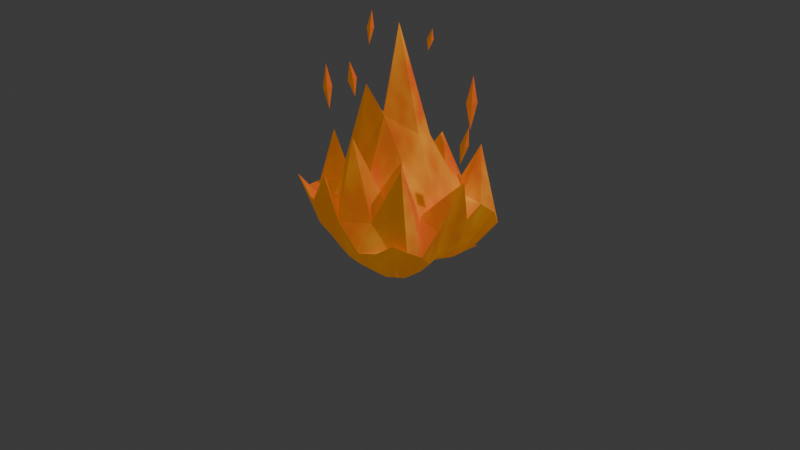 # Source: Fuego.blend  (saved by Blender 4.5.88; exported with 4.5.12 LTS)
import bpy
from mathutils import Matrix  # noqa: F401  (used for matrix-valued properties, if any)

bpy.ops.wm.read_factory_settings(use_empty=True)
scene = bpy.context.scene
scene.name = 'Scene'

# ---- collections
col_collection = bpy.data.collections.new('Collection'); scene.collection.children.link(col_collection)

# ---- materials (node trees are filled in below, after node groups)
mat_material_001 = bpy.data.materials.new('Material.001')
mat_material_002 = bpy.data.materials.new('Material.002')

# ---- material node trees
mat_material_001.use_nodes = True; mat_material_001.node_tree.nodes.clear()
_N = mat_material_001.node_tree.nodes; _L = mat_material_001.node_tree.links
n0 = _N.new('ShaderNodeBsdfPrincipled'); n0.name = 'Principled BSDF'; n0.location = (-200, 100)
n0.inputs[2].default_value = 1.0
n0.inputs[27].default_value = (1.0, 0.3968, 0.0331, 1.0)
n0.inputs[28].default_value = 0.2
n1 = _N.new('ShaderNodeOutputMaterial'); n1.name = 'Material Output'; n1.location = (200, 100)
n2 = _N.new('ShaderNodeTexNoise'); n2.name = 'Noise Texture'; n2.location = (-749, -40)
n3 = _N.new('ShaderNodeValToRGB'); n3.name = 'Color Ramp'; n3.location = (-530, -41)
while len(n3.color_ramp.elements) > 1: n3.color_ramp.elements.remove(n3.color_ramp.elements[-1])
n3.color_ramp.elements[0].position = 0.3773; n3.color_ramp.elements[0].color = (0.6523, 0.01485, 0.0, 1.0)
_e = n3.color_ramp.elements.new(1.0); _e.color = (1.0, 0.5706, 0.02131, 1.0)
_L.new(n0.outputs[0], n1.inputs[0])
_L.new(n2.outputs[0], n3.inputs[0])
_L.new(n3.outputs[0], n0.inputs[0])
n1.is_active_output = True
mat_material_002.use_nodes = True; mat_material_002.node_tree.nodes.clear()
_N = mat_material_002.node_tree.nodes; _L = mat_material_002.node_tree.links
n0 = _N.new('ShaderNodeBsdfPrincipled'); n0.name = 'Principled BSDF'; n0.location = (-200, 100)
n0.inputs[2].default_value = 1.0
n0.inputs[27].default_value = (1.0, 0.3968, 0.0331, 1.0)
n0.inputs[28].default_value = 0.2
n1 = _N.new('ShaderNodeOutputMaterial'); n1.name = 'Material Output'; n1.location = (200, 100)
n2 = _N.new('ShaderNodeTexNoise'); n2.name = 'Noise Texture'; n2.location = (-749, -40)
n2.inputs[2].default_value = 0.9
n3 = _N.new('ShaderNodeValToRGB'); n3.name = 'Color Ramp'; n3.location = (-530, -41)
while len(n3.color_ramp.elements) > 1: n3.color_ramp.elements.remove(n3.color_ramp.elements[-1])
n3.color_ramp.elements[0].position = 0.5273; n3.color_ramp.elements[0].color = (0.6523, 0.01485, 0.0, 1.0)
_e = n3.color_ramp.elements.new(1.0); _e.color = (1.0, 0.5706, 0.02131, 1.0)
_L.new(n0.outputs[0], n1.inputs[0])
_L.new(n2.outputs[0], n3.inputs[0])
_L.new(n3.outputs[0], n0.inputs[0])
n1.is_active_output = True

# ---- world
world_world = bpy.data.worlds.new('World'); scene.world = world_world
world_world.use_nodes = True; world_world.node_tree.nodes.clear()
_N = world_world.node_tree.nodes; _L = world_world.node_tree.links
n0 = _N.new('ShaderNodeOutputWorld'); n0.name = 'World Output'; n0.location = (200, 100)
n1 = _N.new('ShaderNodeBackground'); n1.name = 'Background'; n1.location = (-200, 100)
n1.inputs[0].default_value = (0.05088, 0.05088, 0.05088, 1.0)
_L.new(n1.outputs[0], n0.inputs[0])
n0.is_active_output = True
world_world.color = (0.05088, 0.05088, 0.05088)
world_world.sun_shadow_jitter_overblur = 0.0

# ---- cameras
cam_camera = bpy.data.cameras.new('Camera')
cam_camera.clip_end = 100.0
cam_camera.ortho_scale = 7.314

# ---- lights
light_light = bpy.data.lights.new('Light', 'POINT')
light_light.energy = 1000.0
light_light.shadow_soft_size = 0.1

# ---- meshes
me_plane = bpy.data.meshes.new('Plane')
me_plane.from_pydata([(-0.5734, -0.5646, -0.05834), (0.571, -0.578, -0.2276), (-0.5576, 0.5552, -0.08231), (0.5594, 0.5679, -0.2967), (-0.5367, 0.429, -0.1884), (-0.5324, 0.3182, -0.2556), (-0.5321, 0.2121, -0.3007), (-0.5252, 0.107, -0.3308), (-0.5266, 0.004196, -0.2924), (-0.5521, -0.1061, -0.2158), (-0.5507, -0.2139, -0.2362), (-0.5327, -0.3091, -0.2564), (-0.5488, -0.4285, -0.1759), (0.5531, -0.448, -0.2932), (0.5413, -0.3284, -0.307), (0.5407, -0.2181, -0.3082), (0.5492, -0.1102, -0.2689), (0.5512, 0.001227, -0.2254), (0.5404, 0.1118, -0.2745), (0.5408, 0.2218, -0.31), (0.5411, 0.332, -0.3088), (0.5441, 0.4441, -0.3051), (-0.4209, -0.547, -0.1484), (-0.2833, -0.5461, -0.2265), (-0.1463, -0.546, -0.2895), (-0.009152, -0.5475, -0.3074), (0.1277, -0.546, -0.3105), (0.2648, -0.5462, -0.3092), (0.409, -0.5554, -0.2967), (0.3916, 0.5385, -0.3152), (0.2527, 0.5335, -0.315), (0.1188, 0.533, -0.3308), (-0.01087, 0.546, -0.3017), (-0.1448, 0.5662, -0.211), (-0.2759, 0.5496, -0.2304), (-0.4041, 0.5376, -0.1986), (0.684, -0.7311, 0.1999), (0.4567, -0.7328, 0.03422), (0.2397, -0.7681, -0.02687), (0.0, -0.7998, 0.2365), (-0.2397, -0.7659, 0.642), (-0.4604, -0.735, 0.2767), (-0.6885, -0.7333, 0.5035), (0.7142, -0.572, 0.0902), (0.4998, -0.5997, 0.04849), (0.25, -0.6, 0.2413), (0.0, -0.6, 1.047), (-0.25, -0.6, 0.3521), (-0.5, -0.5999, 0.275), (-0.7237, -0.5786, 0.317), (0.7223, -0.3855, -0.02915), (0.5, -0.4453, 0.826), (0.25, -0.4, 0.3869), (0.0, -0.4, 0.5595), (-0.25, -0.4, 0.4007), (-0.5, -0.4, 0.2533), (-0.7499, -0.3999, 0.3134), (0.7497, -0.1999, 0.1921), (0.5, -0.2, 0.263), (0.2539, -0.2002, 0.766), (0.0, -0.2, 1.171), (-0.25, -0.2, 1.424), (-0.5, -0.2, 0.3098), (-0.75, -0.2, 0.8159), (0.8868, 0.0, 0.6914), (0.5006, 0.0, 0.3358), (0.276, -0.004358, 1.003), (0.0, 0.0, 2.039), (-0.2842, 0.05125, 1.047), (-0.5, 0.0, 0.5389), (-0.75, 0.0, 0.2727), (0.7497, 0.1999, 0.1921), (0.5, 0.2, 0.3166), (0.2869, 0.1384, 0.9629), (-0.02633, 0.2395, 0.832), (-0.3752, 0.3887, 0.7439), (-0.5, 0.2, 1.003), (-0.7416, 0.1978, 0.06025), (0.7453, 0.3975, 0.2935), (0.5, 0.4, 0.3168), (0.2523, 0.4111, 0.4719), (-0.0008432, 0.4133, 0.5069), (-0.2971, 0.4175, 0.2847), (-0.5055, 0.4156, 0.2947), (-0.7231, 0.3899, 0.1231), (0.75, 0.6, 0.1344), (0.5001, 0.6438, 0.7856), (0.25, 0.6133, 0.3439), (0.0, 0.6, 0.7866), (-0.2639, 0.5675, 0.2026), (-0.5, 0.6094, 0.2756), (-0.7161, 0.5748, 0.3023), (0.7305, 0.6785, -0.007691), (0.5, 0.8006, 0.2244), (0.2479, 0.8038, 0.03935), (0.0, 0.7977, 0.1511), (-0.2507, 0.6237, 0.2244), (-0.4055, 0.7196, 0.2703), (-0.6887, 0.7294, 0.496), (-0.2684, -0.2198, -0.4558), (0.1939, -0.2198, -0.4533), (-0.2666, 0.2408, -0.4678), (0.1919, 0.2408, -0.4618), (-0.2666, 0.195, -0.4697), (-0.2666, 0.1491, -0.4735), (-0.2666, 0.1033, -0.4758), (-0.2508, 0.05605, -0.479), (-0.2477, 0.01393, -0.4612), (-0.2684, -0.03486, -0.4323), (-0.2684, -0.08108, -0.448), (-0.2666, -0.126, -0.4581), (-0.2666, -0.1718, -0.456), (0.1919, -0.1718, -0.4531), (0.1919, -0.126, -0.4546), (0.1919, -0.08011, -0.459), (0.1939, -0.03486, -0.4496), (0.1939, 0.01137, -0.434), (0.1745, 0.05607, -0.4573), (0.1773, 0.09937, -0.4709), (0.1919, 0.1491, -0.4653), (0.1919, 0.195, -0.4626), (-0.2106, -0.2198, -0.4563), (-0.1528, -0.2198, -0.4595), (-0.09503, -0.2198, -0.4613), (-0.03724, -0.2198, -0.4602), (0.02054, -0.2198, -0.4597), (0.07833, -0.2198, -0.456), (0.1361, -0.2198, -0.4528), (0.1361, 0.2425, -0.4623), (0.07833, 0.2425, -0.4658), (0.02054, 0.2425, -0.4759), (-0.03724, 0.2425, -0.4665), (-0.09503, 0.2426, -0.4405), (-0.1475, 0.2319, -0.4712), (-0.2104, 0.2423, -0.4702), (-0.2684, -0.2198, -0.4558), (0.1939, -0.2198, -0.4533), (-0.2666, 0.2408, -0.4678), (0.1919, 0.2408, -0.4618), (-0.2666, 0.195, -0.4697), (-0.2666, 0.1491, -0.4735), (-0.2666, 0.1033, -0.4758), (-0.2508, 0.05605, -0.479), (-0.2477, 0.01393, -0.4612), (-0.2684, -0.03486, -0.4323), (-0.2684, -0.08108, -0.448), (-0.2666, -0.126, -0.4581), (-0.2666, -0.1718, -0.456), (0.1919, -0.1718, -0.4531), (0.1919, -0.126, -0.4546), (0.1919, -0.08011, -0.459), (0.1939, -0.03486, -0.4496), (0.1939, 0.01137, -0.434), (0.1745, 0.05607, -0.4573), (0.1773, 0.09937, -0.4709), (0.1919, 0.1491, -0.4653), (0.1919, 0.195, -0.4626), (-0.2106, -0.2198, -0.4563), (-0.1528, -0.2198, -0.4595), (-0.09503, -0.2198, -0.4613), (-0.03724, -0.2198, -0.4602), (0.02054, -0.2198, -0.4597), (0.07833, -0.2198, -0.456), (0.1361, -0.2198, -0.4528), (0.1361, 0.2425, -0.4623), (0.07833, 0.2425, -0.4658), (0.02054, 0.2425, -0.4759), (-0.03724, 0.2425, -0.4665), (-0.09503, 0.2426, -0.4405), (-0.1475, 0.2319, -0.4712), (-0.2104, 0.2423, -0.4702), (-0.186, -0.09758, -0.5202), (0.08594, -0.09758, -0.5159), (-0.186, 0.1743, -0.5354), (0.08594, 0.1743, -0.5278), (-0.186, 0.1471, -0.5395), (-0.186, 0.1199, -0.5424), (-0.186, 0.09275, -0.5435), (-0.186, 0.06556, -0.543), (-0.186, 0.03837, -0.5318), (-0.186, 0.01118, -0.5164), (-0.186, -0.01601, -0.5252), (-0.186, -0.0432, -0.5309), (-0.186, -0.07039, -0.5257), (0.08594, -0.07039, -0.5206), (0.08594, -0.0432, -0.5251), (0.08594, -0.01601, -0.5289), (0.08594, 0.01118, -0.5233), (0.08594, 0.03837, -0.5146), (0.08594, 0.06556, -0.5258), (0.08594, 0.09275, -0.534), (0.08594, 0.1199, -0.5331), (0.08594, 0.1471, -0.531), (-0.152, -0.09758, -0.5242), (-0.118, -0.09758, -0.5268), (-0.084, -0.09758, -0.5278), (-0.05001, -0.09758, -0.5273), (-0.01602, -0.09758, -0.5272), (0.01797, -0.09758, -0.5246), (0.05196, -0.09758, -0.5207), (0.05196, 0.1743, -0.535), (0.01797, 0.1743, -0.5395), (-0.01602, 0.1743, -0.5465), (-0.05001, 0.1743, -0.5408), (-0.084, 0.1743, -0.5253), (-0.118, 0.1743, -0.5399), (-0.152, 0.1743, -0.5419), (0.05302, -0.06952, -0.5262), (0.05231, -0.04394, -0.5313), (0.05267, -0.01517, -0.5363), (0.05338, 0.01076, -0.5399), (0.05291, 0.03944, -0.5236), (0.05291, 0.06572, -0.5243), (0.05113, 0.09272, -0.5243), (0.05149, 0.1207, -0.5421), (0.05398, 0.1471, -0.5386), (0.01764, -0.07037, -0.5309), (0.01693, -0.0448, -0.5369), (0.01729, -0.01603, -0.5432), (0.018, 0.009905, -0.5481), (0.01753, 0.03858, -0.5333), (0.01753, 0.06487, -0.5346), (0.01576, 0.09187, -0.5346), (0.01611, 0.1198, -0.5514), (0.0186, 0.1463, -0.5469), (-0.01731, -0.07208, -0.5337), (-0.01802, -0.0465, -0.5404), (-0.01766, -0.01773, -0.5479), (-0.01695, 0.0082, -0.5544), (-0.01742, 0.03688, -0.5424), (-0.01742, 0.06316, -0.5452), (-0.0192, 0.09016, -0.5452), (-0.01884, 0.1181, -0.5602), (-0.01635, 0.1446, -0.554), (-0.0497, -0.0725, -0.5346), (-0.05041, -0.04693, -0.5415), (-0.05006, -0.01816, -0.5495), (-0.04935, 0.007773, -0.5569), (-0.04981, 0.03645, -0.5472), (-0.04981, 0.06274, -0.5556), (-0.05159, 0.08973, -0.5556), (-0.05124, 0.1177, -0.5643), (-0.04875, 0.1441, -0.557), (-0.08167, -0.07165, -0.5346), (-0.08238, -0.04608, -0.5415), (-0.08203, -0.0173, -0.5495), (-0.08132, 0.008626, -0.5569), (-0.08178, 0.03731, -0.5472), (-0.08178, 0.06359, -0.5556), (-0.08356, 0.09059, -0.5556), (-0.0832, 0.1185, -0.5643), (-0.08072, 0.145, -0.557), (-0.1141, -0.07293, -0.5333), (-0.1148, -0.04735, -0.5398), (-0.1144, -0.01858, -0.5474), (-0.1137, 0.007347, -0.5541), (-0.1142, 0.03603, -0.5421), (-0.1142, 0.06231, -0.5452), (-0.116, 0.08931, -0.5452), (-0.1156, 0.1172, -0.5606), (-0.1131, 0.1437, -0.5552), (-0.1448, -0.07037, -0.5312), (-0.1455, -0.0448, -0.5371), (-0.1451, -0.01603, -0.5437), (-0.1444, 0.009905, -0.5491), (-0.1449, 0.03858, -0.5344), (-0.1449, 0.06487, -0.5358), (-0.1466, 0.09187, -0.5358), (-0.1463, 0.1198, -0.5528), (-0.1438, 0.1463, -0.5492), (0.5518, 0.506, -0.3009), (-0.5471, 0.4926, -0.1357), (-0.5464, 0.6353, 0.1015), (-0.3806, 0.6701, 0.03833), (-0.1977, 0.7824, 0.05963), (-0.005433, 0.7046, -0.05523), (0.1833, 0.6753, -0.1459), (0.3763, 0.6721, -0.0472), (0.561, 0.6589, -0.1615), (0.1919, 0.2179, -0.4622), (-0.2666, 0.2179, -0.4688), (0.1919, 0.2179, -0.4622), (-0.2666, 0.2179, -0.4688), (0.08594, 0.1607, -0.5294), (-0.186, 0.1607, -0.5374), (0.05297, 0.1607, -0.5368), (-0.1479, 0.1603, -0.5455), (-0.1155, 0.159, -0.5476), (-0.08236, 0.1597, -0.5412), (-0.04938, 0.1592, -0.5489), (-0.01667, 0.1592, -0.5489), (0.01819, 0.1628, -0.5452)], [], [(278, 270, 3, 29), (28, 1, 13, 36), (36, 13, 14, 43), (43, 14, 15, 50), (50, 15, 16, 57), (57, 16, 17, 64), (64, 17, 18, 71), (71, 18, 19, 78), (78, 19, 20, 85), (85, 20, 21, 92), (5, 91, 98, 4), (91, 90, 97, 98), (90, 89, 96, 97), (89, 88, 95, 96), (88, 87, 94, 95), (87, 86, 93, 94), (86, 85, 92, 93), (6, 84, 91, 5), (84, 83, 90, 91), (83, 82, 89, 90), (82, 81, 88, 89), (81, 80, 87, 88), (80, 79, 86, 87), (79, 78, 85, 86), (7, 77, 84, 6), (77, 76, 83, 84), (76, 75, 82, 83), (75, 74, 81, 82), (74, 73, 80, 81), (73, 72, 79, 80), (72, 71, 78, 79), (8, 70, 77, 7), (70, 69, 76, 77), (69, 68, 75, 76), (68, 67, 74, 75), (67, 66, 73, 74), (66, 65, 72, 73), (65, 64, 71, 72), (9, 63, 70, 8), (63, 62, 69, 70), (62, 61, 68, 69), (61, 60, 67, 68), (60, 59, 66, 67), (59, 58, 65, 66), (58, 57, 64, 65), (10, 56, 63, 9), (56, 55, 62, 63), (55, 54, 61, 62), (54, 53, 60, 61), (53, 52, 59, 60), (52, 51, 58, 59), (51, 50, 57, 58), (11, 49, 56, 10), (49, 48, 55, 56), (48, 47, 54, 55), (47, 46, 53, 54), (46, 45, 52, 53), (45, 44, 51, 52), (44, 43, 50, 51), (12, 42, 49, 11), (42, 41, 48, 49), (41, 40, 47, 48), (40, 39, 46, 47), (39, 38, 45, 46), (38, 37, 44, 45), (37, 36, 43, 44), (0, 22, 42, 12), (22, 23, 41, 42), (23, 24, 40, 41), (24, 25, 39, 40), (25, 26, 38, 39), (26, 27, 37, 38), (27, 28, 36, 37), (271, 272, 35, 2), (272, 273, 34, 35), (273, 274, 33, 34), (274, 275, 32, 33), (275, 276, 31, 32), (276, 277, 30, 31), (277, 278, 29, 30), (23, 22, 121, 122), (19, 18, 117, 118), (6, 5, 104, 105), (24, 23, 122, 123), (20, 19, 118, 119), (7, 6, 105, 106), (25, 24, 123, 124), (21, 20, 119, 120), (8, 7, 106, 107), (26, 25, 124, 125), (9, 8, 107, 108), (27, 26, 125, 126), (10, 9, 108, 109), (28, 27, 126, 127), (11, 10, 109, 110), (29, 3, 102, 128), (12, 11, 110, 111), (30, 29, 128, 129), (13, 1, 100, 112), (31, 30, 129, 130), (0, 12, 111, 99), (14, 13, 112, 113), (32, 31, 130, 131), (1, 28, 127, 100), (15, 14, 113, 114), (33, 32, 131, 132), (270, 21, 120, 279), (16, 15, 114, 115), (34, 33, 132, 133), (2, 35, 134, 101), (17, 16, 115, 116), (35, 34, 133, 134), (271, 2, 101, 280), (22, 0, 99, 121), (18, 17, 116, 117), (5, 4, 103, 104), (114, 113, 149, 150), (279, 120, 156, 281), (128, 102, 138, 164), (115, 114, 150, 151), (101, 134, 170, 137), (129, 128, 164, 165), (116, 115, 151, 152), (280, 101, 137, 282), (130, 129, 165, 166), (117, 116, 152, 153), (104, 103, 139, 140), (131, 130, 166, 167), (118, 117, 153, 154), (105, 104, 140, 141), (132, 131, 167, 168), (119, 118, 154, 155), (106, 105, 141, 142), (133, 132, 168, 169), (120, 119, 155, 156), (107, 106, 142, 143), (134, 133, 169, 170), (121, 99, 135, 157), (108, 107, 143, 144), (122, 121, 157, 158), (109, 108, 144, 145), (123, 122, 158, 159), (110, 109, 145, 146), (124, 123, 159, 160), (111, 110, 146, 147), (125, 124, 160, 161), (112, 100, 136, 148), (99, 111, 147, 135), (126, 125, 161, 162), (113, 112, 148, 149), (100, 127, 163, 136), (127, 126, 162, 163), (145, 144, 180, 181), (159, 158, 194, 195), (146, 145, 181, 182), (160, 159, 195, 196), (147, 146, 182, 183), (161, 160, 196, 197), (148, 136, 172, 184), (135, 147, 183, 171), (162, 161, 197, 198), (149, 148, 184, 185), (136, 163, 199, 172), (163, 162, 198, 199), (150, 149, 185, 186), (281, 156, 192, 283), (164, 138, 174, 200), (151, 150, 186, 187), (137, 170, 206, 173), (165, 164, 200, 201), (152, 151, 187, 188), (282, 137, 173, 284), (166, 165, 201, 202), (153, 152, 188, 189), (140, 139, 175, 176), (167, 166, 202, 203), (154, 153, 189, 190), (141, 140, 176, 177), (168, 167, 203, 204), (155, 154, 190, 191), (142, 141, 177, 178), (169, 168, 204, 205), (156, 155, 191, 192), (143, 142, 178, 179), (170, 169, 205, 206), (157, 135, 171, 193), (144, 143, 179, 180), (158, 157, 193, 194), (207, 184, 172, 199), (185, 184, 207, 208), (186, 185, 208, 209), (187, 186, 209, 210), (188, 187, 210, 211), (189, 188, 211, 212), (190, 189, 212, 213), (191, 190, 213, 214), (192, 191, 214, 215), (283, 285, 200, 174), (211, 210, 219, 220), (213, 212, 221, 222), (212, 211, 220, 221), (215, 214, 223, 224), (210, 209, 218, 219), (214, 213, 222, 223), (209, 208, 217, 218), (208, 207, 216, 217), (218, 217, 226, 227), (223, 222, 231, 232), (221, 220, 229, 230), (219, 218, 227, 228), (217, 216, 225, 226), (224, 223, 232, 233), (222, 221, 230, 231), (220, 219, 228, 229), (232, 231, 240, 241), (230, 229, 238, 239), (228, 227, 236, 237), (226, 225, 234, 235), (233, 232, 241, 242), (231, 230, 239, 240), (229, 228, 237, 238), (227, 226, 235, 236), (235, 234, 243, 244), (242, 241, 250, 251), (240, 239, 248, 249), (238, 237, 246, 247), (236, 235, 244, 245), (241, 240, 249, 250), (239, 238, 247, 248), (237, 236, 245, 246), (249, 248, 257, 258), (247, 246, 255, 256), (245, 244, 253, 254), (250, 249, 258, 259), (248, 247, 256, 257), (246, 245, 254, 255), (244, 243, 252, 253), (251, 250, 259, 260), (259, 258, 267, 268), (257, 256, 265, 266), (255, 254, 263, 264), (253, 252, 261, 262), (260, 259, 268, 269), (258, 257, 266, 267), (256, 255, 264, 265), (254, 253, 262, 263), (182, 262, 261, 183), (181, 263, 262, 182), (183, 261, 193, 171), (193, 261, 252, 194), (194, 252, 243, 195), (195, 243, 234, 196), (196, 234, 225, 197), (197, 225, 216, 198), (198, 216, 207, 199), (180, 264, 263, 181), (179, 265, 264, 180), (178, 266, 265, 179), (177, 267, 266, 178), (176, 268, 267, 177), (175, 269, 268, 176), (286, 269, 175, 284), (287, 260, 269, 286), (288, 251, 260, 287), (289, 242, 251, 288), (203, 289, 288, 204), (204, 288, 287, 205), (205, 287, 286, 206), (206, 286, 284, 173), (192, 215, 285, 283), (139, 282, 284, 175), (138, 281, 283, 174), (103, 280, 282, 139), (102, 279, 281, 138), (4, 271, 280, 103), (3, 270, 279, 102), (93, 92, 278, 277), (94, 93, 277, 276), (95, 94, 276, 275), (96, 95, 275, 274), (97, 96, 274, 273), (98, 97, 273, 272), (4, 98, 272, 271), (92, 21, 270, 278), (233, 242, 289, 290), (202, 290, 289, 203), (224, 233, 290, 291), (201, 291, 290, 202), (285, 215, 224, 291), (201, 200, 285, 291)])
_uv = me_plane.uv_layers.new(name='UVMap')
_uv.uv.foreach_set('vector', [0.875, 0.95, 1.0, 0.95, 1.0, 1.0, 0.875, 1.0, 0.875, 0.0, 1.0, 0.0, 1.0, 0.1, 0.875, 0.1, 0.875, 0.1, 1.0, 0.1, 1.0, 0.2, 0.875, 0.2, 0.875, 0.2, 1.0, 0.2, 1.0, 0.3, 0.875, 0.3, 0.875, 0.3, 1.0, 0.3, 1.0, 0.4, 0.875, 0.4, 0.875, 0.4, 1.0, 0.4, 1.0, 0.5, 0.875, 0.5, 0.875, 0.5, 1.0, 0.5, 1.0, 0.6, 0.875, 0.6, 0.875, 0.6, 1.0, 0.6, 1.0, 0.7, 0.875, 0.7, 0.875, 0.7, 1.0, 0.7, 1.0, 0.8, 0.875, 0.8, 0.875, 0.8, 1.0, 0.8, 1.0, 0.9, 0.875, 0.9, 0.0, 0.8, 0.125, 0.8, 0.125, 0.9, 0.0, 0.9, 0.125, 0.8, 0.25, 0.8, 0.25, 0.9, 0.125, 0.9, 0.25, 0.8, 0.375, 0.8, 0.375, 0.9, 0.25, 0.9, 0.375, 0.8, 0.5, 0.8, 0.5, 0.9, 0.375, 0.9, 0.5, 0.8, 0.625, 0.8, 0.625, 0.9, 0.5, 0.9, 0.625, 0.8, 0.75, 0.8, 0.75, 0.9, 0.625, 0.9, 0.75, 0.8, 0.875, 0.8, 0.875, 0.9, 0.75, 0.9, 0.0, 0.7, 0.125, 0.7, 0.125, 0.8, 0.0, 0.8, 0.125, 0.7, 0.25, 0.7, 0.25, 0.8, 0.125, 0.8, 0.25, 0.7, 0.375, 0.7, 0.375, 0.8, 0.25, 0.8, 0.375, 0.7, 0.5, 0.7, 0.5, 0.8, 0.375, 0.8, 0.5, 0.7, 0.625, 0.7, 0.625, 0.8, 0.5, 0.8, 0.625, 0.7, 0.75, 0.7, 0.75, 0.8, 0.625, 0.8, 0.75, 0.7, 0.875, 0.7, 0.875, 0.8, 0.75, 0.8, 0.0, 0.6, 0.125, 0.6, 0.125, 0.7, 0.0, 0.7, 0.125, 0.6, 0.25, 0.6, 0.25, 0.7, 0.125, 0.7, 0.25, 0.6, 0.375, 0.6, 0.375, 0.7, 0.25, 0.7, 0.375, 0.6, 0.5, 0.6, 0.5, 0.7, 0.375, 0.7, 0.5, 0.6, 0.625, 0.6, 0.625, 0.7, 0.5, 0.7, 0.625, 0.6, 0.75, 0.6, 0.75, 0.7, 0.625, 0.7, 0.75, 0.6, 0.875, 0.6, 0.875, 0.7, 0.75, 0.7, 0.0, 0.5, 0.125, 0.5, 0.125, 0.6, 0.0, 0.6, 0.125, 0.5, 0.25, 0.5, 0.25, 0.6, 0.125, 0.6, 0.25, 0.5, 0.375, 0.5, 0.375, 0.6, 0.25, 0.6, 0.375, 0.5, 0.5, 0.5, 0.5, 0.6, 0.375, 0.6, 0.5, 0.5, 0.625, 0.5, 0.625, 0.6, 0.5, 0.6, 0.625, 0.5, 0.75, 0.5, 0.75, 0.6, 0.625, 0.6, 0.75, 0.5, 0.875, 0.5, 0.875, 0.6, 0.75, 0.6, 0.0, 0.4, 0.125, 0.4, 0.125, 0.5, 0.0, 0.5, 0.125, 0.4, 0.25, 0.4, 0.25, 0.5, 0.125, 0.5, 0.25, 0.4, 0.375, 0.4, 0.375, 0.5, 0.25, 0.5, 0.375, 0.4, 0.5, 0.4, 0.5, 0.5, 0.375, 0.5, 0.5, 0.4, 0.625, 0.4, 0.625, 0.5, 0.5, 0.5, 0.625, 0.4, 0.75, 0.4, 0.75, 0.5, 0.625, 0.5, 0.75, 0.4, 0.875, 0.4, 0.875, 0.5, 0.75, 0.5, 0.0, 0.3, 0.125, 0.3, 0.125, 0.4, 0.0, 0.4, 0.125, 0.3, 0.25, 0.3, 0.25, 0.4, 0.125, 0.4, 0.25, 0.3, 0.375, 0.3, 0.375, 0.4, 0.25, 0.4, 0.375, 0.3, 0.5, 0.3, 0.5, 0.4, 0.375, 0.4, 0.5, 0.3, 0.625, 0.3, 0.625, 0.4, 0.5, 0.4, 0.625, 0.3, 0.75, 0.3, 0.75, 0.4, 0.625, 0.4, 0.75, 0.3, 0.875, 0.3, 0.875, 0.4, 0.75, 0.4, 0.0, 0.2, 0.125, 0.2, 0.125, 0.3, 0.0, 0.3, 0.125, 0.2, 0.25, 0.2, 0.25, 0.3, 0.125, 0.3, 0.25, 0.2, 0.375, 0.2, 0.375, 0.3, 0.25, 0.3, 0.375, 0.2, 0.5, 0.2, 0.5, 0.3, 0.375, 0.3, 0.5, 0.2, 0.625, 0.2, 0.625, 0.3, 0.5, 0.3, 0.625, 0.2, 0.75, 0.2, 0.75, 0.3, 0.625, 0.3, 0.75, 0.2, 0.875, 0.2, 0.875, 0.3, 0.75, 0.3, 0.0, 0.1, 0.125, 0.1, 0.125, 0.2, 0.0, 0.2, 0.125, 0.1, 0.25, 0.1, 0.25, 0.2, 0.125, 0.2, 0.25, 0.1, 0.375, 0.1, 0.375, 0.2, 0.25, 0.2, 0.375, 0.1, 0.5, 0.1, 0.5, 0.2, 0.375, 0.2, 0.5, 0.1, 0.625, 0.1, 0.625, 0.2, 0.5, 0.2, 0.625, 0.1, 0.75, 0.1, 0.75, 0.2, 0.625, 0.2, 0.75, 0.1, 0.875, 0.1, 0.875, 0.2, 0.75, 0.2, 0.0, 0.0, 0.125, 0.0, 0.125, 0.1, 0.0, 0.1, 0.125, 0.0, 0.25, 0.0, 0.25, 0.1, 0.125, 0.1, 0.25, 0.0, 0.375, 0.0, 0.375, 0.1, 0.25, 0.1, 0.375, 0.0, 0.5, 0.0, 0.5, 0.1, 0.375, 0.1, 0.5, 0.0, 0.625, 0.0, 0.625, 0.1, 0.5, 0.1, 0.625, 0.0, 0.75, 0.0, 0.75, 0.1, 0.625, 0.1, 0.75, 0.0, 0.875, 0.0, 0.875, 0.1, 0.75, 0.1, 0.0, 0.95, 0.125, 0.95, 0.125, 1.0, 0.0, 1.0, 0.125, 0.95, 0.25, 0.95, 0.25, 1.0, 0.125, 1.0, 0.25, 0.95, 0.375, 0.95, 0.375, 1.0, 0.25, 1.0, 0.375, 0.95, 0.5, 0.95, 0.5, 1.0, 0.375, 1.0, 0.5, 0.95, 0.625, 0.95, 0.625, 1.0, 0.5, 1.0, 0.625, 0.95, 0.75, 0.95, 0.75, 1.0, 0.625, 1.0, 0.75, 0.95, 0.875, 0.95, 0.875, 1.0, 0.75, 1.0, 0.25, 0.0, 0.125, 0.0, 0.125, 0.0, 0.25, 0.0, 1.0, 0.7, 1.0, 0.6, 1.0, 0.6, 1.0, 0.7, 0.0, 0.7, 0.0, 0.8, 0.0, 0.8, 0.0, 0.7, 0.375, 0.0, 0.25, 0.0, 0.25, 0.0, 0.375, 0.0, 1.0, 0.8, 1.0, 0.7, 1.0, 0.7, 1.0, 0.8, 0.0, 0.6, 0.0, 0.7, 0.0, 0.7, 0.0, 0.6, 0.5, 0.0, 0.375, 0.0, 0.375, 0.0, 0.5, 0.0, 1.0, 0.9, 1.0, 0.8, 1.0, 0.8, 1.0, 0.9, 0.0, 0.5, 0.0, 0.6, 0.0, 0.6, 0.0, 0.5, 0.625, 0.0, 0.5, 0.0, 0.5, 0.0, 0.625, 0.0, 0.0, 0.4, 0.0, 0.5, 0.0, 0.5, 0.0, 0.4, 0.75, 0.0, 0.625, 0.0, 0.625, 0.0, 0.75, 0.0, 0.0, 0.3, 0.0, 0.4, 0.0, 0.4, 0.0, 0.3, 0.875, 0.0, 0.75, 0.0, 0.75, 0.0, 0.875, 0.0, 0.0, 0.2, 0.0, 0.3, 0.0, 0.3, 0.0, 0.2, 0.875, 1.0, 1.0, 1.0, 1.0, 1.0, 0.875, 1.0, 0.0, 0.1, 0.0, 0.2, 0.0, 0.2, 0.0, 0.1, 0.75, 1.0, 0.875, 1.0, 0.875, 1.0, 0.75, 1.0, 1.0, 0.1, 1.0, 0.0, 1.0, 0.0, 1.0, 0.1, 0.625, 1.0, 0.75, 1.0, 0.75, 1.0, 0.625, 1.0, 0.0, 0.0, 0.0, 0.1, 0.0, 0.1, 0.0, 0.0, 1.0, 0.2, 1.0, 0.1, 1.0, 0.1, 1.0, 0.2, 0.5, 1.0, 0.625, 1.0, 0.625, 1.0, 0.5, 1.0, 1.0, 0.0, 0.875, 0.0, 0.875, 0.0, 1.0, 0.0, 1.0, 0.3, 1.0, 0.2, 1.0, 0.2, 1.0, 0.3, 0.375, 1.0, 0.5, 1.0, 0.5, 1.0, 0.375, 1.0, 1.0, 0.95, 1.0, 0.9, 1.0, 0.9, 1.0, 0.95, 1.0, 0.4, 1.0, 0.3, 1.0, 0.3, 1.0, 0.4, 0.25, 1.0, 0.375, 1.0, 0.375, 1.0, 0.25, 1.0, 0.0, 1.0, 0.125, 1.0, 0.125, 1.0, 0.0, 1.0, 1.0, 0.5, 1.0, 0.4, 1.0, 0.4, 1.0, 0.5, 0.125, 1.0, 0.25, 1.0, 0.25, 1.0, 0.125, 1.0, 0.0, 0.95, 0.0, 1.0, 0.0, 1.0, 0.0, 0.95, 0.125, 0.0, 0.0, 0.0, 0.0, 0.0, 0.125, 0.0, 1.0, 0.6, 1.0, 0.5, 1.0, 0.5, 1.0, 0.6, 0.0, 0.8, 0.0, 0.9, 0.0, 0.9, 0.0, 0.8, 1.0, 0.3, 1.0, 0.2, 1.0, 0.2, 1.0, 0.3, 1.0, 0.95, 1.0, 0.9, 1.0, 0.9, 1.0, 0.95, 0.875, 1.0, 1.0, 1.0, 1.0, 1.0, 0.875, 1.0, 1.0, 0.4, 1.0, 0.3, 1.0, 0.3, 1.0, 0.4, 0.0, 1.0, 0.125, 1.0, 0.125, 1.0, 0.0, 1.0, 0.75, 1.0, 0.875, 1.0, 0.875, 1.0, 0.75, 1.0, 1.0, 0.5, 1.0, 0.4, 1.0, 0.4, 1.0, 0.5, 0.0, 0.95, 0.0, 1.0, 0.0, 1.0, 0.0, 0.95, 0.625, 1.0, 0.75, 1.0, 0.75, 1.0, 0.625, 1.0, 1.0, 0.6, 1.0, 0.5, 1.0, 0.5, 1.0, 0.6, 0.0, 0.8, 0.0, 0.9, 0.0, 0.9, 0.0, 0.8, 0.5, 1.0, 0.625, 1.0, 0.625, 1.0, 0.5, 1.0, 1.0, 0.7, 1.0, 0.6, 1.0, 0.6, 1.0, 0.7, 0.0, 0.7, 0.0, 0.8, 0.0, 0.8, 0.0, 0.7, 0.375, 1.0, 0.5, 1.0, 0.5, 1.0, 0.375, 1.0, 1.0, 0.8, 1.0, 0.7, 1.0, 0.7, 1.0, 0.8, 0.0, 0.6, 0.0, 0.7, 0.0, 0.7, 0.0, 0.6, 0.25, 1.0, 0.375, 1.0, 0.375, 1.0, 0.25, 1.0, 1.0, 0.9, 1.0, 0.8, 1.0, 0.8, 1.0, 0.9, 0.0, 0.5, 0.0, 0.6, 0.0, 0.6, 0.0, 0.5, 0.125, 1.0, 0.25, 1.0, 0.25, 1.0, 0.125, 1.0, 0.125, 0.0, 0.0, 0.0, 0.0, 0.0, 0.125, 0.0, 0.0, 0.4, 0.0, 0.5, 0.0, 0.5, 0.0, 0.4, 0.25, 0.0, 0.125, 0.0, 0.125, 0.0, 0.25, 0.0, 0.0, 0.3, 0.0, 0.4, 0.0, 0.4, 0.0, 0.3, 0.375, 0.0, 0.25, 0.0, 0.25, 0.0, 0.375, 0.0, 0.0, 0.2, 0.0, 0.3, 0.0, 0.3, 0.0, 0.2, 0.5, 0.0, 0.375, 0.0, 0.375, 0.0, 0.5, 0.0, 0.0, 0.1, 0.0, 0.2, 0.0, 0.2, 0.0, 0.1, 0.625, 0.0, 0.5, 0.0, 0.5, 0.0, 0.625, 0.0, 1.0, 0.1, 1.0, 0.0, 1.0, 0.0, 1.0, 0.1, 0.0, 0.0, 0.0, 0.1, 0.0, 0.1, 0.0, 0.0, 0.75, 0.0, 0.625, 0.0, 0.625, 0.0, 0.75, 0.0, 1.0, 0.2, 1.0, 0.1, 1.0, 0.1, 1.0, 0.2, 1.0, 0.0, 0.875, 0.0, 0.875, 0.0, 1.0, 0.0, 0.875, 0.0, 0.75, 0.0, 0.75, 0.0, 0.875, 0.0, 0.0, 0.3, 0.0, 0.4, 0.0, 0.4, 0.0, 0.3, 0.375, 0.0, 0.25, 0.0, 0.25, 0.0, 0.375, 0.0, 0.0, 0.2, 0.0, 0.3, 0.0, 0.3, 0.0, 0.2, 0.5, 0.0, 0.375, 0.0, 0.375, 0.0, 0.5, 0.0, 0.0, 0.1, 0.0, 0.2, 0.0, 0.2, 0.0, 0.1, 0.625, 0.0, 0.5, 0.0, 0.5, 0.0, 0.625, 0.0, 1.0, 0.1, 1.0, 0.0, 1.0, 0.0, 1.0, 0.1, 0.0, 0.0, 0.0, 0.1, 0.0, 0.1, 0.0, 0.0, 0.75, 0.0, 0.625, 0.0, 0.625, 0.0, 0.75, 0.0, 1.0, 0.2, 1.0, 0.1, 1.0, 0.1, 1.0, 0.2, 1.0, 0.0, 0.875, 0.0, 0.875, 0.0, 1.0, 0.0, 0.875, 0.0, 0.75, 0.0, 0.75, 0.0, 0.875, 0.0, 1.0, 0.3, 1.0, 0.2, 1.0, 0.2, 1.0, 0.3, 1.0, 0.95, 1.0, 0.9, 1.0, 0.9, 1.0, 0.95, 0.875, 1.0, 1.0, 1.0, 1.0, 1.0, 0.875, 1.0, 1.0, 0.4, 1.0, 0.3, 1.0, 0.3, 1.0, 0.4, 0.0, 1.0, 0.125, 1.0, 0.125, 1.0, 0.0, 1.0, 0.75, 1.0, 0.875, 1.0, 0.875, 1.0, 0.75, 1.0, 1.0, 0.5, 1.0, 0.4, 1.0, 0.4, 1.0, 0.5, 0.0, 0.95, 0.0, 1.0, 0.0, 1.0, 0.0, 0.95, 0.625, 1.0, 0.75, 1.0, 0.75, 1.0, 0.625, 1.0, 1.0, 0.6, 1.0, 0.5, 1.0, 0.5, 1.0, 0.6, 0.0, 0.8, 0.0, 0.9, 0.0, 0.9, 0.0, 0.8, 0.5, 1.0, 0.625, 1.0, 0.625, 1.0, 0.5, 1.0, 1.0, 0.7, 1.0, 0.6, 1.0, 0.6, 1.0, 0.7, 0.0, 0.7, 0.0, 0.8, 0.0, 0.8, 0.0, 0.7, 0.375, 1.0, 0.5, 1.0, 0.5, 1.0, 0.375, 1.0, 1.0, 0.8, 1.0, 0.7, 1.0, 0.7, 1.0, 0.8, 0.0, 0.6, 0.0, 0.7, 0.0, 0.7, 0.0, 0.6, 0.25, 1.0, 0.375, 1.0, 0.375, 1.0, 0.25, 1.0, 1.0, 0.9, 1.0, 0.8, 1.0, 0.8, 1.0, 0.9, 0.0, 0.5, 0.0, 0.6, 0.0, 0.6, 0.0, 0.5, 0.125, 1.0, 0.25, 1.0, 0.25, 1.0, 0.125, 1.0, 0.125, 0.0, 0.0, 0.0, 0.0, 0.0, 0.125, 0.0, 0.0, 0.4, 0.0, 0.5, 0.0, 0.5, 0.0, 0.4, 0.25, 0.0, 0.125, 0.0, 0.125, 0.0, 0.25, 0.0, 0.0, 0.0, 1.0, 0.1, 1.0, 0.0, 0.875, 0.0, 1.0, 0.2, 1.0, 0.1, 0.0, 0.0, 0.0, 0.0, 1.0, 0.3, 1.0, 0.2, 0.0, 0.0, 0.0, 0.0, 1.0, 0.4, 1.0, 0.3, 0.0, 0.0, 0.0, 0.0, 1.0, 0.5, 1.0, 0.4, 0.0, 0.0, 0.0, 0.0, 1.0, 0.6, 1.0, 0.5, 0.0, 0.0, 0.0, 0.0, 1.0, 0.7, 1.0, 0.6, 0.0, 0.0, 0.0, 0.0, 1.0, 0.8, 1.0, 0.7, 0.0, 0.0, 0.0, 0.0, 1.0, 0.9, 1.0, 0.8, 0.0, 0.0, 0.0, 0.0, 1.0, 0.95, 0.4375, 0.5, 0.875, 1.0, 1.0, 1.0, 0.0, 0.0, 0.0, 0.0, 0.0, 0.0, 0.0, 0.0, 0.0, 0.0, 0.0, 0.0, 0.0, 0.0, 0.0, 0.0, 0.0, 0.0, 0.0, 0.0, 0.0, 0.0, 0.0, 0.0, 0.0, 0.0, 0.0, 0.0, 0.0, 0.0, 0.0, 0.0, 0.0, 0.0, 0.0, 0.0, 0.0, 0.0, 0.0, 0.0, 0.0, 0.0, 0.0, 0.0, 0.0, 0.0, 0.0, 0.0, 0.0, 0.0, 0.0, 0.0, 0.0, 0.0, 0.0, 0.0, 0.0, 0.0, 0.0, 0.0, 0.0, 0.0, 0.0, 0.0, 0.0, 0.0, 0.0, 0.0, 0.0, 0.0, 0.0, 0.0, 0.0, 0.0, 0.0, 0.0, 0.0, 0.0, 0.0, 0.0, 0.0, 0.0, 0.0, 0.0, 0.0, 0.0, 0.0, 0.0, 0.0, 0.0, 0.0, 0.0, 0.0, 0.0, 0.0, 0.0, 0.0, 0.0, 0.0, 0.0, 0.0, 0.0, 0.0, 0.0, 0.0, 0.0, 0.0, 0.0, 0.0, 0.0, 0.0, 0.0, 0.0, 0.0, 0.0, 0.0, 0.0, 0.0, 0.0, 0.0, 0.0, 0.0, 0.0, 0.0, 0.0, 0.0, 0.0, 0.0, 0.0, 0.0, 0.0, 0.0, 0.0, 0.0, 0.0, 0.0, 0.0, 0.0, 0.0, 0.0, 0.0, 0.0, 0.0, 0.0, 0.0, 0.0, 0.0, 0.0, 0.0, 0.0, 0.0, 0.0, 0.0, 0.0, 0.0, 0.0, 0.0, 0.0, 0.0, 0.0, 0.0, 0.0, 0.0, 0.0, 0.0, 0.0, 0.0, 0.0, 0.0, 0.0, 0.0, 0.0, 0.0, 0.0, 0.0, 0.0, 0.0, 0.0, 0.0, 0.0, 0.0, 0.0, 0.0, 0.0, 0.0, 0.0, 0.0, 0.0, 0.0, 0.0, 0.0, 0.0, 0.0, 0.0, 0.0, 0.0, 0.0, 0.0, 0.0, 0.0, 0.0, 0.0, 0.0, 0.0, 0.0, 0.0, 0.0, 0.0, 0.0, 0.0, 0.0, 0.0, 0.0, 0.0, 0.0, 0.0, 0.0, 0.0, 0.0, 0.0, 0.0, 0.0, 0.0, 0.0, 0.0, 0.0, 0.0, 0.0, 0.0, 0.0, 0.0, 0.0, 0.0, 0.0, 0.0, 0.0, 0.0, 0.0, 0.0, 0.0, 0.0, 0.0, 0.0, 0.0, 0.0, 0.0, 0.0, 0.0, 0.0, 0.0, 0.0, 0.0, 0.0, 0.0, 0.0, 0.0, 0.0, 0.0, 0.0, 0.0, 0.0, 0.0, 0.0, 0.0, 0.0, 0.0, 0.0, 0.0, 0.0, 0.0, 0.0, 0.0, 0.0, 0.0, 0.0, 0.0, 0.0, 0.0, 0.0, 0.0, 0.0, 0.0, 0.0, 0.0, 0.0, 0.0, 0.0, 0.0, 0.0, 0.0, 0.0, 0.0, 0.0, 0.0, 0.0, 0.0, 0.0, 0.0, 0.0, 0.0, 0.0, 0.0, 0.0, 0.0, 0.0, 0.0, 0.0, 0.0, 0.0, 0.0, 0.0, 0.0, 0.0, 0.0, 0.0, 0.0, 0.0, 0.0, 0.0, 0.0, 0.0, 0.0, 0.0, 0.0, 0.0, 0.0, 0.0, 0.0, 0.0, 0.0, 0.0, 0.0, 0.0, 0.0, 0.0, 0.0, 0.0, 0.0, 0.0, 0.0, 0.0, 0.0, 0.0, 0.0, 0.0, 0.0, 0.0, 0.0, 0.0, 0.0, 0.0, 0.0, 0.0, 0.0, 0.0, 0.0, 0.0, 0.0, 0.0, 0.0, 0.0, 0.0, 0.0, 0.0, 0.0, 0.0, 0.0, 0.0, 0.0, 0.0, 0.0, 0.0, 0.0, 0.0, 0.0, 0.0, 0.0, 0.0, 0.0, 0.0, 0.0, 0.0, 0.0, 0.0, 0.0, 0.2, 0.0, 0.0, 0.0, 0.0, 0.0, 0.1, 0.0, 0.3, 0.0, 0.0, 0.0, 0.0, 0.0, 0.2, 0.0, 0.1, 0.0, 0.0, 0.125, 0.0, 0.0, 0.0, 0.125, 0.0, 0.0, 0.0, 0.0, 0.0, 0.25, 0.0, 0.25, 0.0, 0.0, 0.0, 0.0, 0.0, 0.375, 0.0, 0.375, 0.0, 0.0, 0.0, 0.0, 0.0, 0.5, 0.0, 0.5, 0.0, 0.0, 0.0, 0.0, 0.0, 0.625, 0.0, 0.625, 0.0, 0.0, 0.0, 0.0, 0.0, 0.75, 0.0, 0.75, 0.0, 0.0, 0.0, 0.0, 0.0, 0.875, 0.0, 0.0, 0.4, 0.0, 0.0, 0.0, 0.0, 0.0, 0.3, 0.0, 0.5, 0.0, 0.0, 0.0, 0.0, 0.0, 0.4, 0.0, 0.6, 0.0, 0.0, 0.0, 0.0, 0.0, 0.5, 0.0, 0.7, 0.0, 0.0, 0.0, 0.0, 0.0, 0.6, 0.0, 0.8, 0.0, 0.0, 0.0, 0.0, 0.0, 0.7, 0.0, 0.9, 0.0, 0.0, 0.0, 0.0, 0.0, 0.8, 0.0625, 0.5, 0.0, 0.0, 0.0, 0.9, 0.0, 0.95, 0.125, 0.5, 0.0, 0.0, 0.0, 0.0, 0.0625, 0.5, 0.1875, 0.5, 0.0, 0.0, 0.0, 0.0, 0.125, 0.5, 0.25, 0.5, 0.0, 0.0, 0.0, 0.0, 0.1875, 0.5, 0.5, 1.0, 0.25, 0.5, 0.1875, 0.5, 0.375, 1.0, 0.375, 1.0, 0.1875, 0.5, 0.125, 0.5, 0.25, 1.0, 0.25, 1.0, 0.125, 0.5, 0.0625, 0.5, 0.125, 1.0, 0.125, 1.0, 0.0625, 0.5, 0.0, 0.95, 0.0, 1.0, 1.0, 0.9, 0.0, 0.0, 0.4375, 0.5, 1.0, 0.95, 0.0, 0.9, 0.0, 0.95, 0.0, 0.95, 0.0, 0.9, 1.0, 1.0, 1.0, 0.95, 1.0, 0.95, 1.0, 1.0, 0.0, 0.9, 0.0, 0.95, 0.0, 0.95, 0.0, 0.9, 1.0, 1.0, 1.0, 0.95, 1.0, 0.95, 1.0, 1.0, 0.0, 0.9, 0.0, 0.95, 0.0, 0.95, 0.0, 0.9, 1.0, 1.0, 1.0, 0.95, 1.0, 0.95, 1.0, 1.0, 0.75, 0.9, 0.875, 0.9, 0.875, 0.95, 0.75, 0.95, 0.625, 0.9, 0.75, 0.9, 0.75, 0.95, 0.625, 0.95, 0.5, 0.9, 0.625, 0.9, 0.625, 0.95, 0.5, 0.95, 0.375, 0.9, 0.5, 0.9, 0.5, 0.95, 0.375, 0.95, 0.25, 0.9, 0.375, 0.9, 0.375, 0.95, 0.25, 0.95, 0.125, 0.9, 0.25, 0.9, 0.25, 0.95, 0.125, 0.95, 0.0, 0.9, 0.125, 0.9, 0.125, 0.95, 0.0, 0.95, 0.875, 0.9, 1.0, 0.9, 1.0, 0.95, 0.875, 0.95, 0.0, 0.0, 0.0, 0.0, 0.25, 0.5, 0.0, 0.0, 0.625, 1.0, 0.0, 0.0, 0.25, 0.5, 0.5, 1.0, 0.0, 0.0, 0.0, 0.0, 0.0, 0.0, 0.0, 0.0, 0.75, 1.0, 0.0, 0.0, 0.0, 0.0, 0.625, 1.0, 0.4375, 0.5, 0.0, 0.0, 0.0, 0.0, 0.0, 0.0, 0.75, 1.0, 0.875, 1.0, 0.4375, 0.5, 0.0, 0.0])
me_plane.materials.append(mat_material_001)
me_plane.update()
me_cube_001 = bpy.data.meshes.new('Cube.001')
me_cube_001.from_pydata([(-1.0, 0.0, -2.986), (-1.0, -1.0, -0.9865), (-1.0, 1.0, -0.9865), (1.0, -1.0, -1.0), (1.0, 0.0, 1.0), (1.0, 1.0, -1.0)], [], [(0, 1, 2), (2, 5, 0), (5, 4, 3), (3, 1, 0), (0, 5, 3), (4, 2, 1), (3, 4, 1), (2, 4, 5)])
_uv = me_cube_001.uv_layers.new(name='UVMap')
_uv.uv.foreach_set('vector', [0.375, 0.0, 0.625, 0.0, 0.625, 0.25, 0.625, 0.25, 0.375, 0.5, 0.375, 0.25, 0.375, 0.5, 0.625, 0.75, 0.375, 0.75, 0.375, 0.75, 0.625, 1.0, 0.375, 1.0, 0.125, 0.5, 0.375, 0.5, 0.375, 0.75, 0.625, 0.5, 0.875, 0.5, 0.875, 0.75, 0.375, 0.75, 0.625, 0.75, 0.625, 1.0, 0.625, 0.25, 0.625, 0.5, 0.375, 0.5])
me_cube_001.materials.append(mat_material_002)
me_cube_001.update()
me_cube_002 = bpy.data.meshes.new('Cube.002')
me_cube_002.from_pydata([(-1.0, 0.0, -2.986), (-1.0, -1.0, -0.9865), (-1.0, 1.0, -0.9865), (1.0, -1.0, -1.0), (1.0, 0.0, 1.0), (1.0, 1.0, -1.0)], [], [(0, 1, 2), (2, 5, 0), (5, 4, 3), (3, 1, 0), (0, 5, 3), (4, 2, 1), (3, 4, 1), (2, 4, 5)])
_uv = me_cube_002.uv_layers.new(name='UVMap')
_uv.uv.foreach_set('vector', [0.375, 0.0, 0.625, 0.0, 0.625, 0.25, 0.625, 0.25, 0.375, 0.5, 0.375, 0.25, 0.375, 0.5, 0.625, 0.75, 0.375, 0.75, 0.375, 0.75, 0.625, 1.0, 0.375, 1.0, 0.125, 0.5, 0.375, 0.5, 0.375, 0.75, 0.625, 0.5, 0.875, 0.5, 0.875, 0.75, 0.375, 0.75, 0.625, 0.75, 0.625, 1.0, 0.625, 0.25, 0.625, 0.5, 0.375, 0.5])
me_cube_002.materials.append(mat_material_002)
me_cube_002.update()
me_cube_003 = bpy.data.meshes.new('Cube.003')
me_cube_003.from_pydata([(-1.0, 0.0, -2.986), (-1.0, -1.0, -0.9865), (-1.0, 1.0, -0.9865), (1.0, -1.0, -1.0), (1.0, 0.0, 1.0), (1.0, 1.0, -1.0)], [], [(0, 1, 2), (2, 5, 0), (5, 4, 3), (3, 1, 0), (0, 5, 3), (4, 2, 1), (3, 4, 1), (2, 4, 5)])
_uv = me_cube_003.uv_layers.new(name='UVMap')
_uv.uv.foreach_set('vector', [0.375, 0.0, 0.625, 0.0, 0.625, 0.25, 0.625, 0.25, 0.375, 0.5, 0.375, 0.25, 0.375, 0.5, 0.625, 0.75, 0.375, 0.75, 0.375, 0.75, 0.625, 1.0, 0.375, 1.0, 0.125, 0.5, 0.375, 0.5, 0.375, 0.75, 0.625, 0.5, 0.875, 0.5, 0.875, 0.75, 0.375, 0.75, 0.625, 0.75, 0.625, 1.0, 0.625, 0.25, 0.625, 0.5, 0.375, 0.5])
me_cube_003.materials.append(mat_material_002)
me_cube_003.update()
me_cube_004 = bpy.data.meshes.new('Cube.004')
me_cube_004.from_pydata([(-1.0, 0.0, -2.986), (-1.0, -1.0, -0.9865), (-1.0, 1.0, -0.9865), (1.0, -1.0, -1.0), (1.0, 0.0, 1.0), (1.0, 1.0, -1.0)], [], [(0, 1, 2), (2, 5, 0), (5, 4, 3), (3, 1, 0), (0, 5, 3), (4, 2, 1), (3, 4, 1), (2, 4, 5)])
_uv = me_cube_004.uv_layers.new(name='UVMap')
_uv.uv.foreach_set('vector', [0.375, 0.0, 0.625, 0.0, 0.625, 0.25, 0.625, 0.25, 0.375, 0.5, 0.375, 0.25, 0.375, 0.5, 0.625, 0.75, 0.375, 0.75, 0.375, 0.75, 0.625, 1.0, 0.375, 1.0, 0.125, 0.5, 0.375, 0.5, 0.375, 0.75, 0.625, 0.5, 0.875, 0.5, 0.875, 0.75, 0.375, 0.75, 0.625, 0.75, 0.625, 1.0, 0.625, 0.25, 0.625, 0.5, 0.375, 0.5])
me_cube_004.materials.append(mat_material_002)
me_cube_004.update()
me_cube_005 = bpy.data.meshes.new('Cube.005')
me_cube_005.from_pydata([(-1.0, 0.0, -2.986), (-1.0, -1.0, -0.9865), (-1.0, 1.0, -0.9865), (1.0, -1.0, -1.0), (1.0, 0.0, 1.0), (1.0, 1.0, -1.0)], [], [(0, 1, 2), (2, 5, 0), (5, 4, 3), (3, 1, 0), (0, 5, 3), (4, 2, 1), (3, 4, 1), (2, 4, 5)])
_uv = me_cube_005.uv_layers.new(name='UVMap')
_uv.uv.foreach_set('vector', [0.375, 0.0, 0.625, 0.0, 0.625, 0.25, 0.625, 0.25, 0.375, 0.5, 0.375, 0.25, 0.375, 0.5, 0.625, 0.75, 0.375, 0.75, 0.375, 0.75, 0.625, 1.0, 0.375, 1.0, 0.125, 0.5, 0.375, 0.5, 0.375, 0.75, 0.625, 0.5, 0.875, 0.5, 0.875, 0.75, 0.375, 0.75, 0.625, 0.75, 0.625, 1.0, 0.625, 0.25, 0.625, 0.5, 0.375, 0.5])
me_cube_005.materials.append(mat_material_002)
me_cube_005.update()
me_cube_006 = bpy.data.meshes.new('Cube.006')
me_cube_006.from_pydata([(-1.0, 0.0, -2.986), (-1.0, -1.0, -0.9865), (-1.0, 1.0, -0.9865), (1.0, -1.0, -1.0), (1.0, 0.0, 1.0), (1.0, 1.0, -1.0)], [], [(0, 1, 2), (2, 5, 0), (5, 4, 3), (3, 1, 0), (0, 5, 3), (4, 2, 1), (3, 4, 1), (2, 4, 5)])
_uv = me_cube_006.uv_layers.new(name='UVMap')
_uv.uv.foreach_set('vector', [0.375, 0.0, 0.625, 0.0, 0.625, 0.25, 0.625, 0.25, 0.375, 0.5, 0.375, 0.25, 0.375, 0.5, 0.625, 0.75, 0.375, 0.75, 0.375, 0.75, 0.625, 1.0, 0.375, 1.0, 0.125, 0.5, 0.375, 0.5, 0.375, 0.75, 0.625, 0.5, 0.875, 0.5, 0.875, 0.75, 0.375, 0.75, 0.625, 0.75, 0.625, 1.0, 0.625, 0.25, 0.625, 0.5, 0.375, 0.5])
me_cube_006.materials.append(mat_material_002)
me_cube_006.update()

# ---- objects
ob_light = bpy.data.objects.new('Light', light_light)
ob_camera = bpy.data.objects.new('Camera', cam_camera)
ob_plane = bpy.data.objects.new('Plane', me_plane)
ob_cube = bpy.data.objects.new('Cube', me_cube_001)
ob_cube_001 = bpy.data.objects.new('Cube.001', me_cube_002)
ob_cube_002 = bpy.data.objects.new('Cube.002', me_cube_003)
ob_cube_003 = bpy.data.objects.new('Cube.003', me_cube_004)
ob_cube_004 = bpy.data.objects.new('Cube.004', me_cube_005)
ob_cube_005 = bpy.data.objects.new('Cube.005', me_cube_006)

# ---- transforms, parenting, visibility, modifiers, constraints
ob_light.location = (4.076, 1.005, 5.904)
ob_light.rotation_euler = (0.6503, 0.05522, 1.866)
ob_light.lock_rotations_4d = False
ob_light.empty_display_type = 'ARROWS'
ob_light.color = (0.0, 0.0, 0.0, 0.0)
ob_light.lineart.crease_threshold = 0.0
ob_camera.location = (7.359, -6.926, 4.958)
ob_camera.rotation_euler = (1.109, 0.0, 0.8149)
ob_camera.lock_rotations_4d = False
ob_camera.empty_display_type = 'ARROWS'
ob_camera.color = (0.0, 0.0, 0.0, 0.0)
ob_camera.display_type = 'WIRE'
ob_camera.lineart.crease_threshold = 0.0
ob_plane.location = (0.0, 0.0, 0.0)
ob_cube.location = (0.8869, -2.349e-08, 1.161)
ob_cube.rotation_euler = (-5.611e-09, 0.1141, -2.647e-08)
ob_cube.scale = (0.02711, 0.03115, 0.1045)
ob_cube_001.location = (0.4004, 0.5815, 1.344)
ob_cube_001.rotation_euler = (5.544e-10, -0.09069, -1.222e-08)
ob_cube_001.scale = (0.03661, 0.04207, 0.1411)
ob_cube_002.location = (-0.07082, 0.4827, 1.815)
ob_cube_002.scale = (0.02881, 0.01778, 0.05963)
ob_cube_003.location = (-0.6523, -0.06081, 1.423)
ob_cube_003.rotation_euler = (1.495e-08, -0.4514, -6.513e-08)
ob_cube_003.scale = (0.04359, 0.026, 0.08773)
ob_cube_004.location = (-0.2, -0.7373, 1.648)
ob_cube_004.rotation_euler = (2.858e-09, -0.2045, -2.786e-08)
ob_cube_004.scale = (0.0282, 0.0324, 0.1087)
ob_cube_005.location = (0.1686, -0.5093, 2.21)
ob_cube_005.scale = (0.02139, 0.02458, 0.08244)

# ---- collection membership
col_collection.objects.link(ob_light)
col_collection.objects.link(ob_camera)
col_collection.objects.link(ob_plane)
col_collection.objects.link(ob_cube)
col_collection.objects.link(ob_cube_001)
col_collection.objects.link(ob_cube_002)
col_collection.objects.link(ob_cube_003)
col_collection.objects.link(ob_cube_004)
col_collection.objects.link(ob_cube_005)

# ---- scene / render settings (as saved in the file)
scene.camera = ob_camera
scene.frame_start = 1; scene.frame_end = 250; scene.frame_set(18)
scene.render.engine = 'BLENDER_EEVEE_NEXT'
bpy.context.view_layer.update()

